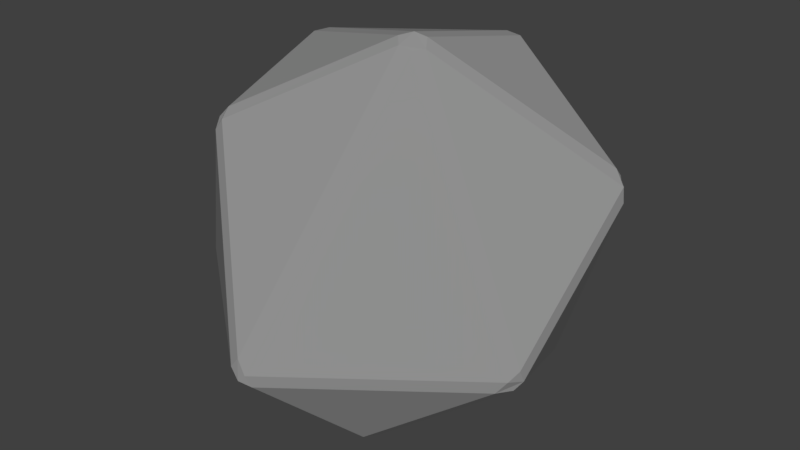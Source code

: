 # Source: Pierre_005.blend  (saved by Blender 2.78.0; exported with 4.5.12 LTS)
import bpy
from mathutils import Matrix  # noqa: F401  (used for matrix-valued properties, if any)

bpy.ops.wm.read_factory_settings(use_empty=True)
scene = bpy.context.scene
scene.name = 'Scene'

# ---- collections
col_collection_1 = bpy.data.collections.new('Collection 1'); scene.collection.children.link(col_collection_1)

# ---- materials (node trees are filled in below, after node groups)
mat_grisclair_004 = bpy.data.materials.new('GrisClair.004')
mat_grisclair_004.alpha_threshold = 0.0
mat_grisclair_004.use_transparent_shadow = False
mat_grisclair_004.diffuse_color = (0.2738, 0.2738, 0.2738, 1.0)
mat_grisclair_004.roughness = 0.5
mat_grisclair_004.specular_intensity = 0.0

# ---- material node trees

# ---- world
world_world = bpy.data.worlds.new('World'); scene.world = world_world
world_world.color = (0.05088, 0.05088, 0.05088)
world_world.use_sun_shadow = False
world_world.sun_shadow_jitter_overblur = 0.0
world_world.cycles.sampling_method = 'MANUAL'

# ---- meshes
me_icosphere_114 = bpy.data.meshes.new('Icosphere.114')
me_icosphere_114.from_pydata([(0.0101, 0.8852, 0.183), (0.05648, 0.897, 0.2098), (0.1116, 0.8664, 0.1796), (0.07626, 0.8507, 0.1331), (0.0123, 0.8329, 0.1256), (0.1269, 0.1213, 1.548), (0.06551, 0.1056, 1.564), (0.01814, 0.05394, 1.55), (0.05197, 0.01549, 1.521), (0.1093, 0.03262, 1.5), (0.1533, 0.07883, 1.508), (0.2103, -0.3483, -0.247), (0.2628, -0.3712, -0.2177), (0.2173, -0.4371, -0.2162), (0.1544, -0.4469, -0.211), (0.1121, -0.3844, -0.2167), (0.1453, -0.3395, -0.2475), (0.6898, 0.4289, 0.02985), (0.664, 0.3888, -0.01001), (0.6101, 0.4091, -0.0401), (0.6075, 0.4697, -0.01864), (0.6538, 0.4774, 0.02467), (-0.05354, 0.2486, -0.2916), (-0.05992, 0.3052, -0.2749), (0.003432, 0.3185, -0.2707), (0.005376, 0.2578, -0.2925), (-0.5846, 0.283, -0.05114), (-0.5677, 0.2269, -0.0724), (-0.6364, 0.2102, -0.03286), (-0.6691, 0.2345, 0.008777), (-0.6435, 0.2934, 0.02472), (-0.5858, 0.3364, 0.006664), (0.8485, -0.164, 0.1838), (0.8761, -0.1292, 0.2255), (0.8654, -0.1468, 0.2806), (0.8405, -0.1991, 0.2402), (0.7988, -0.2314, 0.1824), (0.9346, 0.4924, 0.9432), (0.9431, 0.49, 0.8673), (0.9087, 0.5389, 0.8676), (0.8382, 0.5759, 0.8845), (0.8833, 0.5534, 0.9621), (0.8774, 0.5186, 1.006), (-0.8462, -0.2767, 0.3013), (-0.8013, -0.3395, 0.3056), (-0.8551, -0.3269, 0.3645), (-0.8649, -0.2862, 0.4351), (-0.8737, -0.2111, 0.446), (-0.8774, -0.2487, 0.3404), (-0.8383, 0.4176, 0.9334), (-0.8013, 0.4509, 0.9753), (-0.7853, 0.4916, 0.9285), (-0.8177, 0.4712, 0.8807), (-0.8404, 0.4093, 0.8506), (-0.2609, 0.9706, 0.5825), (-0.3056, 0.953, 0.6235), (-0.2746, 0.9721, 0.672), (-0.2039, 0.973, 0.6833), (-0.2176, 0.9834, 0.6138), (-0.06367, -0.8837, 0.2375), (-0.1153, -0.8703, 0.3), (-0.1507, -0.8811, 0.25), (-0.1081, -0.8849, 0.1929), (-0.04017, -0.8667, 0.18), (-0.6281, -0.4577, 1.103), (-0.5953, -0.4446, 1.158), (-0.6065, -0.3901, 1.2), (-0.6451, -0.4129, 1.15), (-0.6897, 0.2444, 1.333), (-0.6745, 0.1852, 1.353), (-0.636, 0.2093, 1.403), (-0.5852, 0.2601, 1.418), (-0.651, 0.2758, 1.38), (0.1319, 0.7468, 1.384), (0.07261, 0.6941, 1.409), (0.1527, 0.6867, 1.448), (0.2149, 0.7072, 1.431), (0.2042, 0.7468, 1.398)], [], [(28, 15, 43), (23, 26, 4), (20, 24, 3), (34, 37, 10), (11, 25, 19), (56, 51, 73), (75, 71, 6), (70, 66, 7), (45, 61, 64), (49, 47, 68), (65, 60, 8), (46, 67, 69), (21, 2, 39), (41, 57, 77), (55, 30, 52), (74, 50, 72), (35, 9, 59), (29, 48, 53), (5, 42, 76), (40, 1, 58), (32, 12, 18), (33, 17, 38), (14, 62, 44), (13, 36, 63), (22, 16, 27), (0, 1, 2, 3, 4), (5, 6, 7, 8, 9, 10), (11, 12, 13, 14, 15, 16), (17, 18, 19, 20, 21), (22, 23, 24, 25), (26, 27, 28, 29, 30, 31), (32, 33, 34, 35, 36), (37, 38, 39, 40, 41, 42), (43, 44, 45, 46, 47, 48), (49, 50, 51, 52, 53), (54, 55, 56, 57, 58), (59, 60, 61, 62, 63), (64, 65, 66, 67), (68, 69, 70, 71, 72), (73, 74, 75, 76, 77), (16, 22, 25, 11), (12, 32, 36, 13), (31, 0, 4, 26), (42, 5, 10, 37), (72, 50, 49, 68), (3, 24, 23, 4), (48, 29, 28, 43), (9, 35, 34, 10), (21, 39, 38, 17), (67, 46, 45, 64), (0, 54, 58, 1), (8, 60, 59, 9), (50, 74, 73, 51), (7, 66, 65, 8), (6, 71, 70, 7), (5, 76, 75, 6), (76, 42, 41, 77), (74, 72, 71, 75), (69, 67, 66, 70), (64, 61, 60, 65), (56, 73, 77, 57), (53, 48, 47, 49), (68, 47, 46, 69), (63, 36, 35, 59), (40, 58, 57, 41), (39, 2, 1, 40), (55, 52, 51, 56), (54, 31, 30, 55), (52, 30, 29, 53), (44, 62, 61, 45), (33, 38, 37, 34), (20, 3, 2, 21), (19, 25, 24, 20), (22, 27, 26, 23), (27, 16, 15, 28), (43, 15, 14, 44), (32, 18, 17, 33), (18, 12, 11, 19), (13, 63, 62, 14), (0, 31, 54)])
me_icosphere_114.materials.append(mat_grisclair_004)
me_icosphere_114.use_remesh_preserve_volume = False
me_icosphere_114.use_remesh_preserve_attributes = False
me_icosphere_114.use_mirror_vertex_groups = False
me_icosphere_114.update()

# ---- objects
ob_pierre_006 = bpy.data.objects.new('Pierre.006', me_icosphere_114)

# ---- transforms, parenting, visibility, modifiers, constraints
ob_pierre_006.location = (0.0, 0.0, 0.0)
ob_pierre_006.lineart.crease_threshold = 0.0

# ---- collection membership
col_collection_1.objects.link(ob_pierre_006)

# ---- scene / render settings (as saved in the file)
scene.frame_start = 1; scene.frame_end = 250; scene.frame_set(1)
scene.render.engine = 'BLENDER_EEVEE_NEXT'
scene.render.resolution_percentage = 50
scene.render.dither_intensity = 0.0
scene.cycles.use_denoising = False
scene.cycles.samples = 128
scene.cycles.sampling_pattern = 'TABULATED_SOBOL'
scene.cycles.light_sampling_threshold = 0.0
scene.cycles.use_adaptive_sampling = False
scene.cycles.use_light_tree = False
scene.cycles.blur_glossy = 0.0
scene.cycles.sample_clamp_indirect = 0.0
scene.view_settings.view_transform = 'Standard'
bpy.context.view_layer.update()

# ---- added for rendering (the .blend has no active camera and no usable light): camera, sun
cam_auto = bpy.data.cameras.new('AutoCamera')
cam_auto.lens = 50.0
cam_auto.sensor_width = 36.0
cam_auto.clip_end = 1000.0
ob_auto_camera = bpy.data.objects.new('AutoCamera', cam_auto)
scene.collection.objects.link(ob_auto_camera)
ob_auto_camera.location = (2.99527, -3.50566, 3.0058)
ob_auto_camera.rotation_euler = (1.09748, -7.21219e-08, 0.694738)
scene.camera = ob_auto_camera
light_auto_sun = bpy.data.lights.new('AutoSun', 'SUN')
light_auto_sun.energy = 3.0
light_auto_sun.angle = 0.0523599
ob_auto_sun = bpy.data.objects.new('AutoSun', light_auto_sun)
scene.collection.objects.link(ob_auto_sun)
ob_auto_sun.rotation_euler = (0.872665, 0.174533, 0.523599)
bpy.context.view_layer.update()
